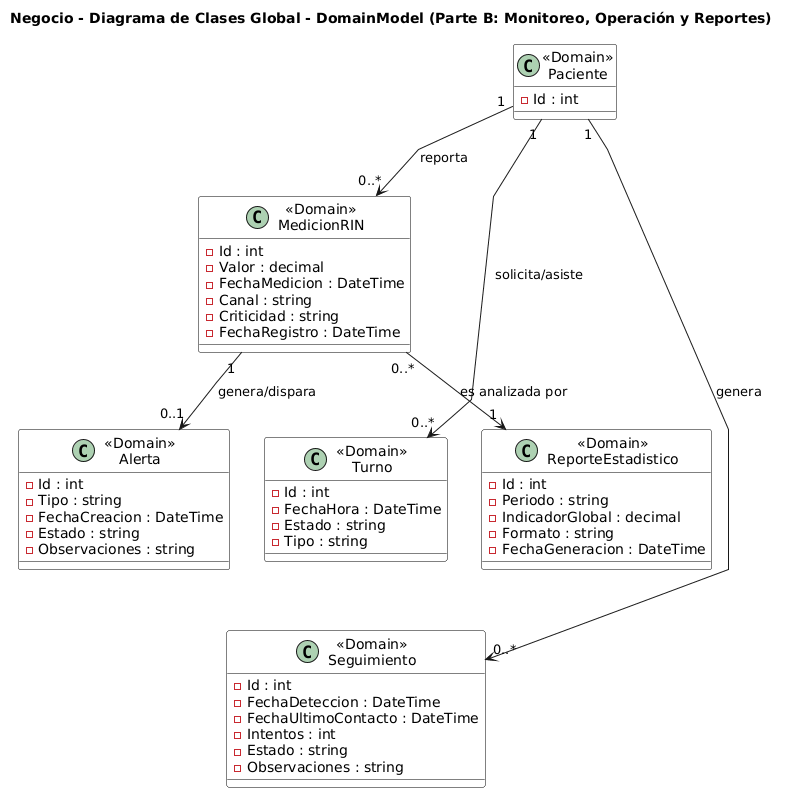

The diagram above was rendered by PlantUML. Its source (embedded in the PNG):
@startuml
title Negocio - Diagrama de Clases Global - DomainModel (Parte B: Monitoreo, Operación y Reportes)
skinparam linetype polyline
skinparam class {
  BackgroundColor White
  BorderColor Black
  
}
top to bottom direction

class "«Domain»\nMedicionRIN" as MedicionRIN {
  -Id : int
  -Valor : decimal
  -FechaMedicion : DateTime
  -Canal : string
  -Criticidad : string
  -FechaRegistro : DateTime
}

class "«Domain»\nAlerta" as Alerta {
  -Id : int
  -Tipo : string
  -FechaCreacion : DateTime
  -Estado : string
  -Observaciones : string
}

class "«Domain»\nTurno" as Turno {
  -Id : int
  -FechaHora : DateTime
  -Estado : string
  -Tipo : string
}

class "«Domain»\nSeguimiento" as Seguimiento {
  -Id : int
  -FechaDeteccion : DateTime
  -FechaUltimoContacto : DateTime
  -Intentos : int
  -Estado : string
  -Observaciones : string
}

class "«Domain»\nReporteEstadistico" as ReporteEstadistico {
  -Id : int
  -Periodo : string
  -IndicadorGlobal : decimal
  -Formato : string
  -FechaGeneracion : DateTime
}

class "«Domain»\nPaciente" as Paciente {
  -Id : int
}

' Relaciones
Paciente "1" --> "0..*" MedicionRIN : reporta
MedicionRIN "1" --> "0..1" Alerta : genera/dispara
Paciente "1" --> "0..*" Turno : solicita/asiste
Paciente "1" --> "0..*" Seguimiento : genera
MedicionRIN "0..*" --> "1" ReporteEstadistico : es analizada por

' Apilamiento vertical en 2 columnas
MedicionRIN -[hidden]-> Turno
Alerta -[hidden]-> Seguimiento
MedicionRIN -[hidden]-> Alerta
Turno -[hidden]-> Seguimiento
Paciente -[hidden]-> ReporteEstadistico
@enduml